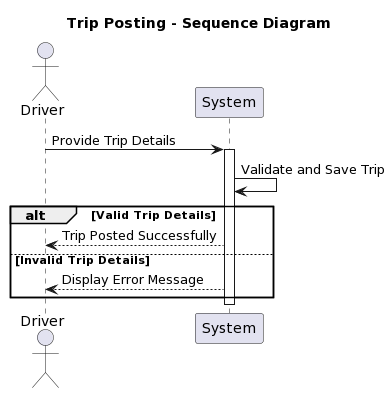

The diagram above was rendered by PlantUML. Its source (embedded in the PNG):
@startuml
!define ARROW_STYLE open
!define ACTIVATE_STYLE solid

title "Trip Posting - Sequence Diagram"

actor Driver as Driver

Driver -> System: Provide Trip Details
activate System
System -> System: Validate and Save Trip
alt Valid Trip Details
    System --> Driver: Trip Posted Successfully
else Invalid Trip Details
    System --> Driver: Display Error Message
end
deactivate System
@enduml